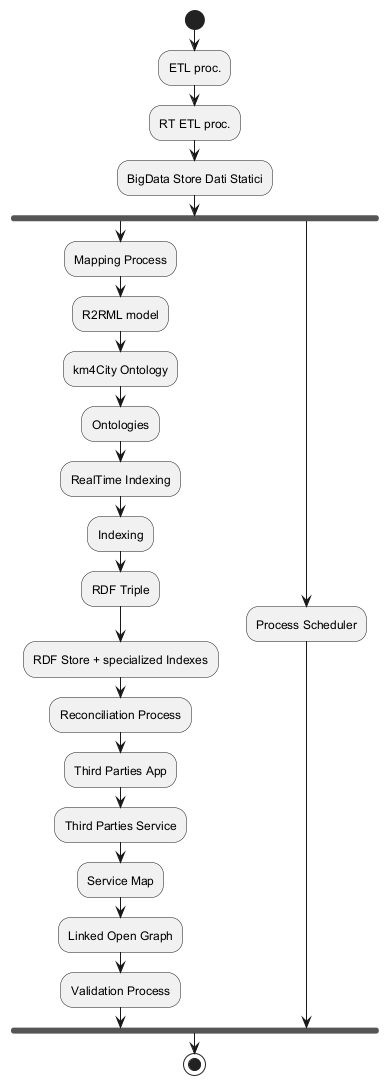

The diagram above was rendered by PlantUML. Its source (embedded in the PNG):
@startuml
start
:ETL proc.;
:RT ETL proc.;
:BigData Store Dati Statici;
fork
    :Mapping Process;
    :R2RML model;
    :km4City Ontology;
    :Ontologies;
    :RealTime Indexing;
    :Indexing;
    :RDF Triple;
    :RDF Store + specialized Indexes;
    :Reconciliation Process;
    :Third Parties App;
    :Third Parties Service;
    :Service Map;
    :Linked Open Graph;
    :Validation Process;
fork again
    :Process Scheduler;
end fork
stop
@enduml